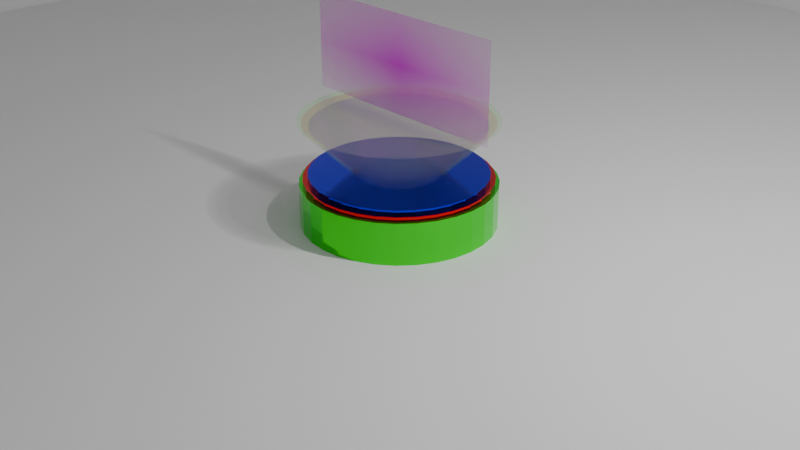 # Source: edct_mind_palace.blend  (saved by Blender 4.5.91; exported with 4.5.12 LTS)
import bpy
from mathutils import Matrix  # noqa: F401  (used for matrix-valued properties, if any)

bpy.ops.wm.read_factory_settings(use_empty=True)
scene = bpy.context.scene
scene.name = 'Scene'

# ---- collections
col_collection = bpy.data.collections.new('Collection'); scene.collection.children.link(col_collection)

# ---- images (referenced by path relative to the original .blend; pixels are not part of the script)
import os
ASSET_DIR = os.environ.get("B2B_ASSET_DIR", "")  # directory of the original .blend (textures are referenced by path, not embedded)
HERE = os.path.dirname(os.path.abspath(__file__))  # packed textures are extracted next to this script under _unpacked/

def load_image(name, relpath, width, height, colorspace="sRGB"):
    """Load a texture the original file referenced (path relative to the .blend, or extracted next to this script)."""
    p = next((c for c in (os.path.join(HERE, relpath), os.path.join(ASSET_DIR, relpath)) if relpath and os.path.exists(c)), "")
    if p:
        img = bpy.data.images.load(p, check_existing=True)
        img.name = name
    else:  # same state as the original file: an image datablock whose file is absent (Cycles renders it pink)
        img = bpy.data.images.new(name, width, height)
        img.source = "FILE"
        img.filepath = "//" + (relpath or name)
    img.colorspace_settings.name = colorspace
    return img
img_chapter_objectives_jpeg = load_image('chapter_objectives.jpeg', 'chapter_objectives.jpeg', 1024, 1024, 'sRGB')

# ---- materials (node trees are filled in below, after node groups)
mat_chapter_objectives = bpy.data.materials.new('chapter_objectives')
mat_green = bpy.data.materials.new('green')
mat_transp = bpy.data.materials.new('transp')
mat_red = bpy.data.materials.new('red')
mat_blue = bpy.data.materials.new('blue')
mat_blue_001 = bpy.data.materials.new('blue.001')
mat_red_002 = bpy.data.materials.new('red.002')

# ---- material node trees
mat_chapter_objectives.use_nodes = True; mat_chapter_objectives.node_tree.nodes.clear()
_N = mat_chapter_objectives.node_tree.nodes; _L = mat_chapter_objectives.node_tree.links
n0 = _N.new('ShaderNodeOutputMaterial'); n0.name = 'Material Output'; n0.location = (200, 100)
n1 = _N.new('ShaderNodeTexImage'); n1.name = 'Image Texture'; n1.location = (-200, 100)
n1.image = img_chapter_objectives_jpeg
n1.extension = 'CLIP'
n2 = _N.new('ShaderNodeBsdfPrincipled'); n2.name = 'Principled BSDF'; n2.location = (0, 100)
_L.new(n1.outputs[0], n2.inputs[0])
_L.new(n1.outputs[1], n2.inputs[4])
_L.new(n2.outputs[0], n0.inputs[0])
n0.is_active_output = True
mat_green.use_nodes = True; mat_green.node_tree.nodes.clear()
_N = mat_green.node_tree.nodes; _L = mat_green.node_tree.links
n0 = _N.new('ShaderNodeBsdfPrincipled'); n0.name = 'Principled BSDF'; n0.location = (-200, 100)
n0.inputs[0].default_value = (0.02472, 0.8, 0.01776, 1.0)
n0.inputs[1].default_value = 0.9048
n0.inputs[2].default_value = 0.0
n1 = _N.new('ShaderNodeOutputMaterial'); n1.name = 'Material Output'; n1.location = (200, 100)
_L.new(n0.outputs[0], n1.inputs[0])
n1.is_active_output = True
mat_transp.use_nodes = True; mat_transp.node_tree.nodes.clear()
_N = mat_transp.node_tree.nodes; _L = mat_transp.node_tree.links
n0 = _N.new('ShaderNodeOutputMaterial'); n0.name = 'Material Output'; n0.location = (200, 100)
n1 = _N.new('ShaderNodeBsdfRayPortal'); n1.name = 'Ray Portal BSDF.001'; n1.location = (0, 80)
n2 = _N.new('ShaderNodeTexCoord'); n2.name = 'Texture Coordinate'; n2.location = (-190, 120)
n3 = _N.new('ShaderNodeTexVoronoi'); n3.name = 'Voronoi Texture'; n3.location = (-190, 80)
n3.voronoi_dimensions = '4D'
n4 = _N.new('ShaderNodeBsdfPrincipled'); n4.name = 'Principled BSDF'; n4.location = (-200, 100)
n4.inputs[0].default_value = (0.1714, 0.8, 0.08864, 1.0)
n4.inputs[2].default_value = 0.0
n4.inputs[3].default_value = 1.33
n4.inputs[4].default_value = 0.15
_L.new(n1.outputs[0], n0.inputs[1])
_L.new(n2.outputs[4], n1.inputs[1])
_L.new(n3.outputs[1], n1.inputs[0])
_L.new(n4.outputs[0], n0.inputs[0])
n0.is_active_output = True
mat_red.use_nodes = True; mat_red.node_tree.nodes.clear()
_N = mat_red.node_tree.nodes; _L = mat_red.node_tree.links
n0 = _N.new('ShaderNodeBsdfPrincipled'); n0.name = 'Principled BSDF'; n0.location = (-200, 100)
n0.inputs[0].default_value = (0.8, 0.00264, 0.0045, 1.0)
n0.inputs[1].default_value = 1.0
n0.inputs[2].default_value = 0.0
n0.inputs[3].default_value = 1.3
n1 = _N.new('ShaderNodeOutputMaterial'); n1.name = 'Material Output'; n1.location = (200, 100)
_L.new(n0.outputs[0], n1.inputs[0])
n1.is_active_output = True
mat_blue.use_nodes = True; mat_blue.node_tree.nodes.clear()
_N = mat_blue.node_tree.nodes; _L = mat_blue.node_tree.links
n0 = _N.new('ShaderNodeBsdfPrincipled'); n0.name = 'Principled BSDF'; n0.location = (-200, 100)
n0.inputs[0].default_value = (0.0, 0.0008403, 0.8, 1.0)
n0.inputs[1].default_value = 1.0
n0.inputs[2].default_value = 0.0
n1 = _N.new('ShaderNodeOutputMaterial'); n1.name = 'Material Output'; n1.location = (200, 100)
_L.new(n0.outputs[0], n1.inputs[0])
n1.is_active_output = True
mat_blue_001.use_nodes = True; mat_blue_001.node_tree.nodes.clear()
_N = mat_blue_001.node_tree.nodes; _L = mat_blue_001.node_tree.links
n0 = _N.new('ShaderNodeOutputMaterial'); n0.name = 'Material Output'; n0.location = (200, 100)
n1 = _N.new('ShaderNodeBsdfRayPortal'); n1.name = 'Ray Portal BSDF.001'; n1.location = (0, 80)
n2 = _N.new('ShaderNodeTexCoord'); n2.name = 'Texture Coordinate'; n2.location = (-190, 120)
n3 = _N.new('ShaderNodeTexVoronoi'); n3.name = 'Voronoi Texture'; n3.location = (-190, 80)
n3.voronoi_dimensions = '4D'
n4 = _N.new('ShaderNodeBsdfPrincipled'); n4.name = 'Principled BSDF'; n4.location = (-200, 100)
n4.inputs[0].default_value = (0.8, 0.004631, 0.004631, 1.0)
n4.inputs[2].default_value = 0.0
n4.inputs[3].default_value = 1.33
n4.inputs[4].default_value = 0.15
_L.new(n1.outputs[0], n0.inputs[1])
_L.new(n2.outputs[4], n1.inputs[1])
_L.new(n3.outputs[1], n1.inputs[0])
_L.new(n4.outputs[0], n0.inputs[0])
n0.is_active_output = True
mat_red_002.use_nodes = True; mat_red_002.node_tree.nodes.clear()
_N = mat_red_002.node_tree.nodes; _L = mat_red_002.node_tree.links
n0 = _N.new('ShaderNodeOutputMaterial'); n0.name = 'Material Output'; n0.location = (200, 100)
n1 = _N.new('ShaderNodeBsdfRayPortal'); n1.name = 'Ray Portal BSDF.001'; n1.location = (0, 80)
n2 = _N.new('ShaderNodeTexCoord'); n2.name = 'Texture Coordinate'; n2.location = (-190, 120)
n3 = _N.new('ShaderNodeTexVoronoi'); n3.name = 'Voronoi Texture'; n3.location = (-190, 80)
n3.voronoi_dimensions = '4D'
n4 = _N.new('ShaderNodeBsdfPrincipled'); n4.name = 'Principled BSDF'; n4.location = (-200, 100)
n4.inputs[0].default_value = (0.005294, 0.003403, 0.8, 1.0)
n4.inputs[2].default_value = 0.0
n4.inputs[3].default_value = 1.33
n4.inputs[4].default_value = 0.15
_L.new(n1.outputs[0], n0.inputs[1])
_L.new(n2.outputs[4], n1.inputs[1])
_L.new(n3.outputs[1], n1.inputs[0])
_L.new(n4.outputs[0], n0.inputs[0])
n0.is_active_output = True

# ---- world
world_world = bpy.data.worlds.new('World'); scene.world = world_world
world_world.use_nodes = True; world_world.node_tree.nodes.clear()
_N = world_world.node_tree.nodes; _L = world_world.node_tree.links
n0 = _N.new('ShaderNodeOutputWorld'); n0.name = 'World Output'; n0.location = (200, 100)
n1 = _N.new('ShaderNodeBackground'); n1.name = 'Background'; n1.location = (-200, 100)
n1.inputs[0].default_value = (0.05088, 0.05088, 0.05088, 1.0)
_L.new(n1.outputs[0], n0.inputs[0])
n0.is_active_output = True
world_world.color = (0.05088, 0.05088, 0.05088)
world_world.sun_shadow_jitter_overblur = 0.0

# ---- cameras
cam_camera = bpy.data.cameras.new('Camera')
cam_camera.clip_end = 100.0
cam_camera.ortho_scale = 7.314

# ---- lights
light_light = bpy.data.lights.new('Light', 'POINT')
light_light.energy = 1000.0
light_light.shadow_soft_size = 0.1

# ---- meshes
me_chapter_objectives = bpy.data.meshes.new('chapter_objectives')
me_chapter_objectives.from_pydata([(-1.16, -0.5, 0.0), (1.16, -0.5, 0.0), (-1.16, 0.5, 0.0), (1.16, 0.5, 0.0)], [], [(0, 1, 3, 2)])
_uv = me_chapter_objectives.uv_layers.new(name='UVMap')
_uv.uv.foreach_set('vector', [0.0, 0.0, 1.0, 0.0, 1.0, 1.0, 0.0, 1.0])
me_chapter_objectives.materials.append(mat_chapter_objectives)
me_chapter_objectives.update()
me_cylinder = bpy.data.meshes.new('Cylinder')
me_cylinder.from_pydata([(0.0, 1.0, -1.0), (0.0, 1.0, 1.0), (0.1951, 0.9808, -1.0), (0.1951, 0.9808, 1.0), (0.3827, 0.9239, -1.0), (0.3827, 0.9239, 1.0), (0.5556, 0.8315, -1.0), (0.5556, 0.8315, 1.0), (0.7071, 0.7071, -1.0), (0.7071, 0.7071, 1.0), (0.8315, 0.5556, -1.0), (0.8315, 0.5556, 1.0), (0.9239, 0.3827, -1.0), (0.9239, 0.3827, 1.0), (0.9808, 0.1951, -1.0), (0.9808, 0.1951, 1.0), (1.0, 0.0, -1.0), (1.0, 0.0, 1.0), (0.9808, -0.1951, -1.0), (0.9808, -0.1951, 1.0), (0.9239, -0.3827, -1.0), (0.9239, -0.3827, 1.0), (0.8315, -0.5556, -1.0), (0.8315, -0.5556, 1.0), (0.7071, -0.7071, -1.0), (0.7071, -0.7071, 1.0), (0.5556, -0.8315, -1.0), (0.5556, -0.8315, 1.0), (0.3827, -0.9239, -1.0), (0.3827, -0.9239, 1.0), (0.1951, -0.9808, -1.0), (0.1951, -0.9808, 1.0), (0.0, -1.0, -1.0), (0.0, -1.0, 1.0), (-0.1951, -0.9808, -1.0), (-0.1951, -0.9808, 1.0), (-0.3827, -0.9239, -1.0), (-0.3827, -0.9239, 1.0), (-0.5556, -0.8315, -1.0), (-0.5556, -0.8315, 1.0), (-0.7071, -0.7071, -1.0), (-0.7071, -0.7071, 1.0), (-0.8315, -0.5556, -1.0), (-0.8315, -0.5556, 1.0), (-0.9239, -0.3827, -1.0), (-0.9239, -0.3827, 1.0), (-0.9808, -0.1951, -1.0), (-0.9808, -0.1951, 1.0), (-1.0, 0.0, -1.0), (-1.0, 0.0, 1.0), (-0.9808, 0.1951, -1.0), (-0.9808, 0.1951, 1.0), (-0.9239, 0.3827, -1.0), (-0.9239, 0.3827, 1.0), (-0.8315, 0.5556, -1.0), (-0.8315, 0.5556, 1.0), (-0.7071, 0.7071, -1.0), (-0.7071, 0.7071, 1.0), (-0.5556, 0.8315, -1.0), (-0.5556, 0.8315, 1.0), (-0.3827, 0.9239, -1.0), (-0.3827, 0.9239, 1.0), (-0.1951, 0.9808, -1.0), (-0.1951, 0.9808, 1.0)], [], [(0, 1, 3, 2), (2, 3, 5, 4), (4, 5, 7, 6), (6, 7, 9, 8), (8, 9, 11, 10), (10, 11, 13, 12), (12, 13, 15, 14), (14, 15, 17, 16), (16, 17, 19, 18), (18, 19, 21, 20), (20, 21, 23, 22), (22, 23, 25, 24), (24, 25, 27, 26), (26, 27, 29, 28), (28, 29, 31, 30), (30, 31, 33, 32), (32, 33, 35, 34), (34, 35, 37, 36), (36, 37, 39, 38), (38, 39, 41, 40), (40, 41, 43, 42), (42, 43, 45, 44), (44, 45, 47, 46), (46, 47, 49, 48), (48, 49, 51, 50), (50, 51, 53, 52), (52, 53, 55, 54), (54, 55, 57, 56), (56, 57, 59, 58), (58, 59, 61, 60), (3, 1, 63, 61, 59, 57, 55, 53, 51, 49, 47, 45, 43, 41, 39, 37, 35, 33, 31, 29, 27, 25, 23, 21, 19, 17, 15, 13, 11, 9, 7, 5), (60, 61, 63, 62), (62, 63, 1, 0), (0, 2, 4, 6, 8, 10, 12, 14, 16, 18, 20, 22, 24, 26, 28, 30, 32, 34, 36, 38, 40, 42, 44, 46, 48, 50, 52, 54, 56, 58, 60, 62)])
_uv = me_cylinder.uv_layers.new(name='UVMap')
_uv.uv.foreach_set('vector', [1.0, 0.5, 1.0, 1.0, 0.9688, 1.0, 0.9688, 0.5, 0.9688, 0.5, 0.9688, 1.0, 0.9375, 1.0, 0.9375, 0.5, 0.9375, 0.5, 0.9375, 1.0, 0.9062, 1.0, 0.9062, 0.5, 0.9062, 0.5, 0.9062, 1.0, 0.875, 1.0, 0.875, 0.5, 0.875, 0.5, 0.875, 1.0, 0.8438, 1.0, 0.8438, 0.5, 0.8438, 0.5, 0.8438, 1.0, 0.8125, 1.0, 0.8125, 0.5, 0.8125, 0.5, 0.8125, 1.0, 0.7812, 1.0, 0.7812, 0.5, 0.7812, 0.5, 0.7812, 1.0, 0.75, 1.0, 0.75, 0.5, 0.75, 0.5, 0.75, 1.0, 0.7188, 1.0, 0.7188, 0.5, 0.7188, 0.5, 0.7188, 1.0, 0.6875, 1.0, 0.6875, 0.5, 0.6875, 0.5, 0.6875, 1.0, 0.6562, 1.0, 0.6562, 0.5, 0.6562, 0.5, 0.6562, 1.0, 0.625, 1.0, 0.625, 0.5, 0.625, 0.5, 0.625, 1.0, 0.5938, 1.0, 0.5938, 0.5, 0.5938, 0.5, 0.5938, 1.0, 0.5625, 1.0, 0.5625, 0.5, 0.5625, 0.5, 0.5625, 1.0, 0.5312, 1.0, 0.5312, 0.5, 0.5312, 0.5, 0.5312, 1.0, 0.5, 1.0, 0.5, 0.5, 0.5, 0.5, 0.5, 1.0, 0.4688, 1.0, 0.4688, 0.5, 0.4688, 0.5, 0.4688, 1.0, 0.4375, 1.0, 0.4375, 0.5, 0.4375, 0.5, 0.4375, 1.0, 0.4062, 1.0, 0.4062, 0.5, 0.4062, 0.5, 0.4062, 1.0, 0.375, 1.0, 0.375, 0.5, 0.375, 0.5, 0.375, 1.0, 0.3438, 1.0, 0.3438, 0.5, 0.3438, 0.5, 0.3438, 1.0, 0.3125, 1.0, 0.3125, 0.5, 0.3125, 0.5, 0.3125, 1.0, 0.2812, 1.0, 0.2812, 0.5, 0.2812, 0.5, 0.2812, 1.0, 0.25, 1.0, 0.25, 0.5, 0.25, 0.5, 0.25, 1.0, 0.2188, 1.0, 0.2188, 0.5, 0.2188, 0.5, 0.2188, 1.0, 0.1875, 1.0, 0.1875, 0.5, 0.1875, 0.5, 0.1875, 1.0, 0.1562, 1.0, 0.1562, 0.5, 0.1562, 0.5, 0.1562, 1.0, 0.125, 1.0, 0.125, 0.5, 0.125, 0.5, 0.125, 1.0, 0.09375, 1.0, 0.09375, 0.5, 0.09375, 0.5, 0.09375, 1.0, 0.0625, 1.0, 0.0625, 0.5, 0.2968, 0.4854, 0.25, 0.49, 0.2032, 0.4854, 0.1582, 0.4717, 0.1167, 0.4496, 0.08029, 0.4197, 0.05045, 0.3833, 0.02827, 0.3418, 0.01461, 0.2968, 0.01, 0.25, 0.01461, 0.2032, 0.02827, 0.1582, 0.05045, 0.1167, 0.08029, 0.08029, 0.1167, 0.05045, 0.1582, 0.02827, 0.2032, 0.01461, 0.25, 0.01, 0.2968, 0.01461, 0.3418, 0.02827, 0.3833, 0.05045, 0.4197, 0.08029, 0.4496, 0.1167, 0.4717, 0.1582, 0.4854, 0.2032, 0.49, 0.25, 0.4854, 0.2968, 0.4717, 0.3418, 0.4496, 0.3833, 0.4197, 0.4197, 0.3833, 0.4496, 0.3418, 0.4717, 0.0625, 0.5, 0.0625, 1.0, 0.03125, 1.0, 0.03125, 0.5, 0.03125, 0.5, 0.03125, 1.0, 0.0, 1.0, 0.0, 0.5, 0.75, 0.49, 0.7968, 0.4854, 0.8418, 0.4717, 0.8833, 0.4496, 0.9197, 0.4197, 0.9496, 0.3833, 0.9717, 0.3418, 0.9854, 0.2968, 0.99, 0.25, 0.9854, 0.2032, 0.9717, 0.1582, 0.9496, 0.1167, 0.9197, 0.08029, 0.8833, 0.05045, 0.8418, 0.02827, 0.7968, 0.01461, 0.75, 0.01, 0.7032, 0.01461, 0.6582, 0.02827, 0.6167, 0.05045, 0.5803, 0.08029, 0.5504, 0.1167, 0.5283, 0.1582, 0.5146, 0.2032, 0.51, 0.25, 0.5146, 0.2968, 0.5283, 0.3418, 0.5504, 0.3833, 0.5803, 0.4197, 0.6167, 0.4496, 0.6582, 0.4717, 0.7032, 0.4854])
me_cylinder.materials.append(mat_green)
me_cylinder.update()
me_cone = bpy.data.meshes.new('Cone')
me_cone.from_pydata([(0.0, 1.0, -1.0), (0.1951, 0.9808, -1.0), (0.3827, 0.9239, -1.0), (0.5556, 0.8315, -1.0), (0.7071, 0.7071, -1.0), (0.8315, 0.5556, -1.0), (0.9239, 0.3827, -1.0), (0.9808, 0.1951, -1.0), (1.0, 0.0, -1.0), (0.9808, -0.1951, -1.0), (0.9239, -0.3827, -1.0), (0.8315, -0.5556, -1.0), (0.7071, -0.7071, -1.0), (0.5556, -0.8315, -1.0), (0.3827, -0.9239, -1.0), (0.1951, -0.9808, -1.0), (0.0, -1.0, -1.0), (-0.1951, -0.9808, -1.0), (-0.3827, -0.9239, -1.0), (-0.5556, -0.8315, -1.0), (-0.7071, -0.7071, -1.0), (-0.8315, -0.5556, -1.0), (-0.9239, -0.3827, -1.0), (-0.9808, -0.1951, -1.0), (-1.0, 0.0, -1.0), (-0.9808, 0.1951, -1.0), (-0.9239, 0.3827, -1.0), (-0.8315, 0.5556, -1.0), (-0.7071, 0.7071, -1.0), (-0.5556, 0.8315, -1.0), (-0.3827, 0.9239, -1.0), (-0.1951, 0.9808, -1.0), (0.0, 0.0, 1.0)], [], [(0, 32, 1), (1, 32, 2), (2, 32, 3), (3, 32, 4), (4, 32, 5), (5, 32, 6), (6, 32, 7), (7, 32, 8), (8, 32, 9), (9, 32, 10), (10, 32, 11), (11, 32, 12), (12, 32, 13), (13, 32, 14), (14, 32, 15), (15, 32, 16), (16, 32, 17), (17, 32, 18), (18, 32, 19), (19, 32, 20), (20, 32, 21), (21, 32, 22), (22, 32, 23), (23, 32, 24), (24, 32, 25), (25, 32, 26), (26, 32, 27), (27, 32, 28), (28, 32, 29), (29, 32, 30), (0, 1, 2, 3, 4, 5, 6, 7, 8, 9, 10, 11, 12, 13, 14, 15, 16, 17, 18, 19, 20, 21, 22, 23, 24, 25, 26, 27, 28, 29, 30, 31), (30, 32, 31), (31, 32, 0)])
_uv = me_cone.uv_layers.new(name='UVMap')
_uv.uv.foreach_set('vector', [0.25, 0.49, 0.25, 0.25, 0.2968, 0.4854, 0.2968, 0.4854, 0.25, 0.25, 0.3418, 0.4717, 0.3418, 0.4717, 0.25, 0.25, 0.3833, 0.4496, 0.3833, 0.4496, 0.25, 0.25, 0.4197, 0.4197, 0.4197, 0.4197, 0.25, 0.25, 0.4496, 0.3833, 0.4496, 0.3833, 0.25, 0.25, 0.4717, 0.3418, 0.4717, 0.3418, 0.25, 0.25, 0.4854, 0.2968, 0.4854, 0.2968, 0.25, 0.25, 0.49, 0.25, 0.49, 0.25, 0.25, 0.25, 0.4854, 0.2032, 0.4854, 0.2032, 0.25, 0.25, 0.4717, 0.1582, 0.4717, 0.1582, 0.25, 0.25, 0.4496, 0.1167, 0.4496, 0.1167, 0.25, 0.25, 0.4197, 0.08029, 0.4197, 0.08029, 0.25, 0.25, 0.3833, 0.05045, 0.3833, 0.05045, 0.25, 0.25, 0.3418, 0.02827, 0.3418, 0.02827, 0.25, 0.25, 0.2968, 0.01461, 0.2968, 0.01461, 0.25, 0.25, 0.25, 0.01, 0.25, 0.01, 0.25, 0.25, 0.2032, 0.01461, 0.2032, 0.01461, 0.25, 0.25, 0.1582, 0.02827, 0.1582, 0.02827, 0.25, 0.25, 0.1167, 0.05045, 0.1167, 0.05045, 0.25, 0.25, 0.08029, 0.08029, 0.08029, 0.08029, 0.25, 0.25, 0.05045, 0.1167, 0.05045, 0.1167, 0.25, 0.25, 0.02827, 0.1582, 0.02827, 0.1582, 0.25, 0.25, 0.01461, 0.2032, 0.01461, 0.2032, 0.25, 0.25, 0.01, 0.25, 0.01, 0.25, 0.25, 0.25, 0.01461, 0.2968, 0.01461, 0.2968, 0.25, 0.25, 0.02827, 0.3418, 0.02827, 0.3418, 0.25, 0.25, 0.05045, 0.3833, 0.05045, 0.3833, 0.25, 0.25, 0.08029, 0.4197, 0.08029, 0.4197, 0.25, 0.25, 0.1167, 0.4496, 0.1167, 0.4496, 0.25, 0.25, 0.1582, 0.4717, 0.75, 0.49, 0.7968, 0.4854, 0.8418, 0.4717, 0.8833, 0.4496, 0.9197, 0.4197, 0.9496, 0.3833, 0.9717, 0.3418, 0.9854, 0.2968, 0.99, 0.25, 0.9854, 0.2032, 0.9717, 0.1582, 0.9496, 0.1167, 0.9197, 0.08029, 0.8833, 0.05045, 0.8418, 0.02827, 0.7968, 0.01461, 0.75, 0.01, 0.7032, 0.01461, 0.6582, 0.02827, 0.6167, 0.05045, 0.5803, 0.08029, 0.5504, 0.1167, 0.5283, 0.1582, 0.5146, 0.2032, 0.51, 0.25, 0.5146, 0.2968, 0.5283, 0.3418, 0.5504, 0.3833, 0.5803, 0.4197, 0.6167, 0.4496, 0.6582, 0.4717, 0.7032, 0.4854, 0.1582, 0.4717, 0.25, 0.25, 0.2032, 0.4854, 0.2032, 0.4854, 0.25, 0.25, 0.25, 0.49])
me_cone.materials.append(mat_transp)
me_cone.update()
me_cylinder_001 = bpy.data.meshes.new('Cylinder.001')
me_cylinder_001.from_pydata([(0.0, 1.0, -1.0), (0.0, 1.0, 1.0), (0.1951, 0.9808, -1.0), (0.1951, 0.9808, 1.0), (0.3827, 0.9239, -1.0), (0.3827, 0.9239, 1.0), (0.5556, 0.8315, -1.0), (0.5556, 0.8315, 1.0), (0.7071, 0.7071, -1.0), (0.7071, 0.7071, 1.0), (0.8315, 0.5556, -1.0), (0.8315, 0.5556, 1.0), (0.9239, 0.3827, -1.0), (0.9239, 0.3827, 1.0), (0.9808, 0.1951, -1.0), (0.9808, 0.1951, 1.0), (1.0, 0.0, -1.0), (1.0, 0.0, 1.0), (0.9808, -0.1951, -1.0), (0.9808, -0.1951, 1.0), (0.9239, -0.3827, -1.0), (0.9239, -0.3827, 1.0), (0.8315, -0.5556, -1.0), (0.8315, -0.5556, 1.0), (0.7071, -0.7071, -1.0), (0.7071, -0.7071, 1.0), (0.5556, -0.8315, -1.0), (0.5556, -0.8315, 1.0), (0.3827, -0.9239, -1.0), (0.3827, -0.9239, 1.0), (0.1951, -0.9808, -1.0), (0.1951, -0.9808, 1.0), (0.0, -1.0, -1.0), (0.0, -1.0, 1.0), (-0.1951, -0.9808, -1.0), (-0.1951, -0.9808, 1.0), (-0.3827, -0.9239, -1.0), (-0.3827, -0.9239, 1.0), (-0.5556, -0.8315, -1.0), (-0.5556, -0.8315, 1.0), (-0.7071, -0.7071, -1.0), (-0.7071, -0.7071, 1.0), (-0.8315, -0.5556, -1.0), (-0.8315, -0.5556, 1.0), (-0.9239, -0.3827, -1.0), (-0.9239, -0.3827, 1.0), (-0.9808, -0.1951, -1.0), (-0.9808, -0.1951, 1.0), (-1.0, 0.0, -1.0), (-1.0, 0.0, 1.0), (-0.9808, 0.1951, -1.0), (-0.9808, 0.1951, 1.0), (-0.9239, 0.3827, -1.0), (-0.9239, 0.3827, 1.0), (-0.8315, 0.5556, -1.0), (-0.8315, 0.5556, 1.0), (-0.7071, 0.7071, -1.0), (-0.7071, 0.7071, 1.0), (-0.5556, 0.8315, -1.0), (-0.5556, 0.8315, 1.0), (-0.3827, 0.9239, -1.0), (-0.3827, 0.9239, 1.0), (-0.1951, 0.9808, -1.0), (-0.1951, 0.9808, 1.0)], [], [(0, 1, 3, 2), (2, 3, 5, 4), (4, 5, 7, 6), (6, 7, 9, 8), (8, 9, 11, 10), (10, 11, 13, 12), (12, 13, 15, 14), (14, 15, 17, 16), (16, 17, 19, 18), (18, 19, 21, 20), (20, 21, 23, 22), (22, 23, 25, 24), (24, 25, 27, 26), (26, 27, 29, 28), (28, 29, 31, 30), (30, 31, 33, 32), (32, 33, 35, 34), (34, 35, 37, 36), (36, 37, 39, 38), (38, 39, 41, 40), (40, 41, 43, 42), (42, 43, 45, 44), (44, 45, 47, 46), (46, 47, 49, 48), (48, 49, 51, 50), (50, 51, 53, 52), (52, 53, 55, 54), (54, 55, 57, 56), (56, 57, 59, 58), (58, 59, 61, 60), (3, 1, 63, 61, 59, 57, 55, 53, 51, 49, 47, 45, 43, 41, 39, 37, 35, 33, 31, 29, 27, 25, 23, 21, 19, 17, 15, 13, 11, 9, 7, 5), (60, 61, 63, 62), (62, 63, 1, 0), (0, 2, 4, 6, 8, 10, 12, 14, 16, 18, 20, 22, 24, 26, 28, 30, 32, 34, 36, 38, 40, 42, 44, 46, 48, 50, 52, 54, 56, 58, 60, 62)])
_uv = me_cylinder_001.uv_layers.new(name='UVMap')
_uv.uv.foreach_set('vector', [1.0, 0.5, 1.0, 1.0, 0.9688, 1.0, 0.9688, 0.5, 0.9688, 0.5, 0.9688, 1.0, 0.9375, 1.0, 0.9375, 0.5, 0.9375, 0.5, 0.9375, 1.0, 0.9062, 1.0, 0.9062, 0.5, 0.9062, 0.5, 0.9062, 1.0, 0.875, 1.0, 0.875, 0.5, 0.875, 0.5, 0.875, 1.0, 0.8438, 1.0, 0.8438, 0.5, 0.8438, 0.5, 0.8438, 1.0, 0.8125, 1.0, 0.8125, 0.5, 0.8125, 0.5, 0.8125, 1.0, 0.7812, 1.0, 0.7812, 0.5, 0.7812, 0.5, 0.7812, 1.0, 0.75, 1.0, 0.75, 0.5, 0.75, 0.5, 0.75, 1.0, 0.7188, 1.0, 0.7188, 0.5, 0.7188, 0.5, 0.7188, 1.0, 0.6875, 1.0, 0.6875, 0.5, 0.6875, 0.5, 0.6875, 1.0, 0.6562, 1.0, 0.6562, 0.5, 0.6562, 0.5, 0.6562, 1.0, 0.625, 1.0, 0.625, 0.5, 0.625, 0.5, 0.625, 1.0, 0.5938, 1.0, 0.5938, 0.5, 0.5938, 0.5, 0.5938, 1.0, 0.5625, 1.0, 0.5625, 0.5, 0.5625, 0.5, 0.5625, 1.0, 0.5312, 1.0, 0.5312, 0.5, 0.5312, 0.5, 0.5312, 1.0, 0.5, 1.0, 0.5, 0.5, 0.5, 0.5, 0.5, 1.0, 0.4688, 1.0, 0.4688, 0.5, 0.4688, 0.5, 0.4688, 1.0, 0.4375, 1.0, 0.4375, 0.5, 0.4375, 0.5, 0.4375, 1.0, 0.4062, 1.0, 0.4062, 0.5, 0.4062, 0.5, 0.4062, 1.0, 0.375, 1.0, 0.375, 0.5, 0.375, 0.5, 0.375, 1.0, 0.3438, 1.0, 0.3438, 0.5, 0.3438, 0.5, 0.3438, 1.0, 0.3125, 1.0, 0.3125, 0.5, 0.3125, 0.5, 0.3125, 1.0, 0.2812, 1.0, 0.2812, 0.5, 0.2812, 0.5, 0.2812, 1.0, 0.25, 1.0, 0.25, 0.5, 0.25, 0.5, 0.25, 1.0, 0.2188, 1.0, 0.2188, 0.5, 0.2188, 0.5, 0.2188, 1.0, 0.1875, 1.0, 0.1875, 0.5, 0.1875, 0.5, 0.1875, 1.0, 0.1562, 1.0, 0.1562, 0.5, 0.1562, 0.5, 0.1562, 1.0, 0.125, 1.0, 0.125, 0.5, 0.125, 0.5, 0.125, 1.0, 0.09375, 1.0, 0.09375, 0.5, 0.09375, 0.5, 0.09375, 1.0, 0.0625, 1.0, 0.0625, 0.5, 0.2968, 0.4854, 0.25, 0.49, 0.2032, 0.4854, 0.1582, 0.4717, 0.1167, 0.4496, 0.08029, 0.4197, 0.05045, 0.3833, 0.02827, 0.3418, 0.01461, 0.2968, 0.01, 0.25, 0.01461, 0.2032, 0.02827, 0.1582, 0.05045, 0.1167, 0.08029, 0.08029, 0.1167, 0.05045, 0.1582, 0.02827, 0.2032, 0.01461, 0.25, 0.01, 0.2968, 0.01461, 0.3418, 0.02827, 0.3833, 0.05045, 0.4197, 0.08029, 0.4496, 0.1167, 0.4717, 0.1582, 0.4854, 0.2032, 0.49, 0.25, 0.4854, 0.2968, 0.4717, 0.3418, 0.4496, 0.3833, 0.4197, 0.4197, 0.3833, 0.4496, 0.3418, 0.4717, 0.0625, 0.5, 0.0625, 1.0, 0.03125, 1.0, 0.03125, 0.5, 0.03125, 0.5, 0.03125, 1.0, 0.0, 1.0, 0.0, 0.5, 0.75, 0.49, 0.7968, 0.4854, 0.8418, 0.4717, 0.8833, 0.4496, 0.9197, 0.4197, 0.9496, 0.3833, 0.9717, 0.3418, 0.9854, 0.2968, 0.99, 0.25, 0.9854, 0.2032, 0.9717, 0.1582, 0.9496, 0.1167, 0.9197, 0.08029, 0.8833, 0.05045, 0.8418, 0.02827, 0.7968, 0.01461, 0.75, 0.01, 0.7032, 0.01461, 0.6582, 0.02827, 0.6167, 0.05045, 0.5803, 0.08029, 0.5504, 0.1167, 0.5283, 0.1582, 0.5146, 0.2032, 0.51, 0.25, 0.5146, 0.2968, 0.5283, 0.3418, 0.5504, 0.3833, 0.5803, 0.4197, 0.6167, 0.4496, 0.6582, 0.4717, 0.7032, 0.4854])
me_cylinder_001.materials.append(mat_red)
me_cylinder_001.update()
me_cylinder_002 = bpy.data.meshes.new('Cylinder.002')
me_cylinder_002.from_pydata([(0.0, 1.0, -1.0), (0.0, 1.0, 1.0), (0.1951, 0.9808, -1.0), (0.1951, 0.9808, 1.0), (0.3827, 0.9239, -1.0), (0.3827, 0.9239, 1.0), (0.5556, 0.8315, -1.0), (0.5556, 0.8315, 1.0), (0.7071, 0.7071, -1.0), (0.7071, 0.7071, 1.0), (0.8315, 0.5556, -1.0), (0.8315, 0.5556, 1.0), (0.9239, 0.3827, -1.0), (0.9239, 0.3827, 1.0), (0.9808, 0.1951, -1.0), (0.9808, 0.1951, 1.0), (1.0, 0.0, -1.0), (1.0, 0.0, 1.0), (0.9808, -0.1951, -1.0), (0.9808, -0.1951, 1.0), (0.9239, -0.3827, -1.0), (0.9239, -0.3827, 1.0), (0.8315, -0.5556, -1.0), (0.8315, -0.5556, 1.0), (0.7071, -0.7071, -1.0), (0.7071, -0.7071, 1.0), (0.5556, -0.8315, -1.0), (0.5556, -0.8315, 1.0), (0.3827, -0.9239, -1.0), (0.3827, -0.9239, 1.0), (0.1951, -0.9808, -1.0), (0.1951, -0.9808, 1.0), (0.0, -1.0, -1.0), (0.0, -1.0, 1.0), (-0.1951, -0.9808, -1.0), (-0.1951, -0.9808, 1.0), (-0.3827, -0.9239, -1.0), (-0.3827, -0.9239, 1.0), (-0.5556, -0.8315, -1.0), (-0.5556, -0.8315, 1.0), (-0.7071, -0.7071, -1.0), (-0.7071, -0.7071, 1.0), (-0.8315, -0.5556, -1.0), (-0.8315, -0.5556, 1.0), (-0.9239, -0.3827, -1.0), (-0.9239, -0.3827, 1.0), (-0.9808, -0.1951, -1.0), (-0.9808, -0.1951, 1.0), (-1.0, 0.0, -1.0), (-1.0, 0.0, 1.0), (-0.9808, 0.1951, -1.0), (-0.9808, 0.1951, 1.0), (-0.9239, 0.3827, -1.0), (-0.9239, 0.3827, 1.0), (-0.8315, 0.5556, -1.0), (-0.8315, 0.5556, 1.0), (-0.7071, 0.7071, -1.0), (-0.7071, 0.7071, 1.0), (-0.5556, 0.8315, -1.0), (-0.5556, 0.8315, 1.0), (-0.3827, 0.9239, -1.0), (-0.3827, 0.9239, 1.0), (-0.1951, 0.9808, -1.0), (-0.1951, 0.9808, 1.0)], [], [(0, 1, 3, 2), (2, 3, 5, 4), (4, 5, 7, 6), (6, 7, 9, 8), (8, 9, 11, 10), (10, 11, 13, 12), (12, 13, 15, 14), (14, 15, 17, 16), (16, 17, 19, 18), (18, 19, 21, 20), (20, 21, 23, 22), (22, 23, 25, 24), (24, 25, 27, 26), (26, 27, 29, 28), (28, 29, 31, 30), (30, 31, 33, 32), (32, 33, 35, 34), (34, 35, 37, 36), (36, 37, 39, 38), (38, 39, 41, 40), (40, 41, 43, 42), (42, 43, 45, 44), (44, 45, 47, 46), (46, 47, 49, 48), (48, 49, 51, 50), (50, 51, 53, 52), (52, 53, 55, 54), (54, 55, 57, 56), (56, 57, 59, 58), (58, 59, 61, 60), (3, 1, 63, 61, 59, 57, 55, 53, 51, 49, 47, 45, 43, 41, 39, 37, 35, 33, 31, 29, 27, 25, 23, 21, 19, 17, 15, 13, 11, 9, 7, 5), (60, 61, 63, 62), (62, 63, 1, 0), (0, 2, 4, 6, 8, 10, 12, 14, 16, 18, 20, 22, 24, 26, 28, 30, 32, 34, 36, 38, 40, 42, 44, 46, 48, 50, 52, 54, 56, 58, 60, 62)])
_uv = me_cylinder_002.uv_layers.new(name='UVMap')
_uv.uv.foreach_set('vector', [1.0, 0.5, 1.0, 1.0, 0.9688, 1.0, 0.9688, 0.5, 0.9688, 0.5, 0.9688, 1.0, 0.9375, 1.0, 0.9375, 0.5, 0.9375, 0.5, 0.9375, 1.0, 0.9062, 1.0, 0.9062, 0.5, 0.9062, 0.5, 0.9062, 1.0, 0.875, 1.0, 0.875, 0.5, 0.875, 0.5, 0.875, 1.0, 0.8438, 1.0, 0.8438, 0.5, 0.8438, 0.5, 0.8438, 1.0, 0.8125, 1.0, 0.8125, 0.5, 0.8125, 0.5, 0.8125, 1.0, 0.7812, 1.0, 0.7812, 0.5, 0.7812, 0.5, 0.7812, 1.0, 0.75, 1.0, 0.75, 0.5, 0.75, 0.5, 0.75, 1.0, 0.7188, 1.0, 0.7188, 0.5, 0.7188, 0.5, 0.7188, 1.0, 0.6875, 1.0, 0.6875, 0.5, 0.6875, 0.5, 0.6875, 1.0, 0.6562, 1.0, 0.6562, 0.5, 0.6562, 0.5, 0.6562, 1.0, 0.625, 1.0, 0.625, 0.5, 0.625, 0.5, 0.625, 1.0, 0.5938, 1.0, 0.5938, 0.5, 0.5938, 0.5, 0.5938, 1.0, 0.5625, 1.0, 0.5625, 0.5, 0.5625, 0.5, 0.5625, 1.0, 0.5312, 1.0, 0.5312, 0.5, 0.5312, 0.5, 0.5312, 1.0, 0.5, 1.0, 0.5, 0.5, 0.5, 0.5, 0.5, 1.0, 0.4688, 1.0, 0.4688, 0.5, 0.4688, 0.5, 0.4688, 1.0, 0.4375, 1.0, 0.4375, 0.5, 0.4375, 0.5, 0.4375, 1.0, 0.4062, 1.0, 0.4062, 0.5, 0.4062, 0.5, 0.4062, 1.0, 0.375, 1.0, 0.375, 0.5, 0.375, 0.5, 0.375, 1.0, 0.3438, 1.0, 0.3438, 0.5, 0.3438, 0.5, 0.3438, 1.0, 0.3125, 1.0, 0.3125, 0.5, 0.3125, 0.5, 0.3125, 1.0, 0.2812, 1.0, 0.2812, 0.5, 0.2812, 0.5, 0.2812, 1.0, 0.25, 1.0, 0.25, 0.5, 0.25, 0.5, 0.25, 1.0, 0.2188, 1.0, 0.2188, 0.5, 0.2188, 0.5, 0.2188, 1.0, 0.1875, 1.0, 0.1875, 0.5, 0.1875, 0.5, 0.1875, 1.0, 0.1562, 1.0, 0.1562, 0.5, 0.1562, 0.5, 0.1562, 1.0, 0.125, 1.0, 0.125, 0.5, 0.125, 0.5, 0.125, 1.0, 0.09375, 1.0, 0.09375, 0.5, 0.09375, 0.5, 0.09375, 1.0, 0.0625, 1.0, 0.0625, 0.5, 0.2968, 0.4854, 0.25, 0.49, 0.2032, 0.4854, 0.1582, 0.4717, 0.1167, 0.4496, 0.08029, 0.4197, 0.05045, 0.3833, 0.02827, 0.3418, 0.01461, 0.2968, 0.01, 0.25, 0.01461, 0.2032, 0.02827, 0.1582, 0.05045, 0.1167, 0.08029, 0.08029, 0.1167, 0.05045, 0.1582, 0.02827, 0.2032, 0.01461, 0.25, 0.01, 0.2968, 0.01461, 0.3418, 0.02827, 0.3833, 0.05045, 0.4197, 0.08029, 0.4496, 0.1167, 0.4717, 0.1582, 0.4854, 0.2032, 0.49, 0.25, 0.4854, 0.2968, 0.4717, 0.3418, 0.4496, 0.3833, 0.4197, 0.4197, 0.3833, 0.4496, 0.3418, 0.4717, 0.0625, 0.5, 0.0625, 1.0, 0.03125, 1.0, 0.03125, 0.5, 0.03125, 0.5, 0.03125, 1.0, 0.0, 1.0, 0.0, 0.5, 0.75, 0.49, 0.7968, 0.4854, 0.8418, 0.4717, 0.8833, 0.4496, 0.9197, 0.4197, 0.9496, 0.3833, 0.9717, 0.3418, 0.9854, 0.2968, 0.99, 0.25, 0.9854, 0.2032, 0.9717, 0.1582, 0.9496, 0.1167, 0.9197, 0.08029, 0.8833, 0.05045, 0.8418, 0.02827, 0.7968, 0.01461, 0.75, 0.01, 0.7032, 0.01461, 0.6582, 0.02827, 0.6167, 0.05045, 0.5803, 0.08029, 0.5504, 0.1167, 0.5283, 0.1582, 0.5146, 0.2032, 0.51, 0.25, 0.5146, 0.2968, 0.5283, 0.3418, 0.5504, 0.3833, 0.5803, 0.4197, 0.6167, 0.4496, 0.6582, 0.4717, 0.7032, 0.4854])
me_cylinder_002.materials.append(mat_blue)
me_cylinder_002.update()
me_cone_001 = bpy.data.meshes.new('Cone.001')
me_cone_001.from_pydata([(0.0, 1.0, -1.0), (0.1951, 0.9808, -1.0), (0.3827, 0.9239, -1.0), (0.5556, 0.8315, -1.0), (0.7071, 0.7071, -1.0), (0.8315, 0.5556, -1.0), (0.9239, 0.3827, -1.0), (0.9808, 0.1951, -1.0), (1.0, 0.0, -1.0), (0.9808, -0.1951, -1.0), (0.9239, -0.3827, -1.0), (0.8315, -0.5556, -1.0), (0.7071, -0.7071, -1.0), (0.5556, -0.8315, -1.0), (0.3827, -0.9239, -1.0), (0.1951, -0.9808, -1.0), (0.0, -1.0, -1.0), (-0.1951, -0.9808, -1.0), (-0.3827, -0.9239, -1.0), (-0.5556, -0.8315, -1.0), (-0.7071, -0.7071, -1.0), (-0.8315, -0.5556, -1.0), (-0.9239, -0.3827, -1.0), (-0.9808, -0.1951, -1.0), (-1.0, 0.0, -1.0), (-0.9808, 0.1951, -1.0), (-0.9239, 0.3827, -1.0), (-0.8315, 0.5556, -1.0), (-0.7071, 0.7071, -1.0), (-0.5556, 0.8315, -1.0), (-0.3827, 0.9239, -1.0), (-0.1951, 0.9808, -1.0), (0.0, 0.0, 1.0)], [], [(0, 32, 1), (1, 32, 2), (2, 32, 3), (3, 32, 4), (4, 32, 5), (5, 32, 6), (6, 32, 7), (7, 32, 8), (8, 32, 9), (9, 32, 10), (10, 32, 11), (11, 32, 12), (12, 32, 13), (13, 32, 14), (14, 32, 15), (15, 32, 16), (16, 32, 17), (17, 32, 18), (18, 32, 19), (19, 32, 20), (20, 32, 21), (21, 32, 22), (22, 32, 23), (23, 32, 24), (24, 32, 25), (25, 32, 26), (26, 32, 27), (27, 32, 28), (28, 32, 29), (29, 32, 30), (0, 1, 2, 3, 4, 5, 6, 7, 8, 9, 10, 11, 12, 13, 14, 15, 16, 17, 18, 19, 20, 21, 22, 23, 24, 25, 26, 27, 28, 29, 30, 31), (30, 32, 31), (31, 32, 0)])
_uv = me_cone_001.uv_layers.new(name='UVMap')
_uv.uv.foreach_set('vector', [0.25, 0.49, 0.25, 0.25, 0.2968, 0.4854, 0.2968, 0.4854, 0.25, 0.25, 0.3418, 0.4717, 0.3418, 0.4717, 0.25, 0.25, 0.3833, 0.4496, 0.3833, 0.4496, 0.25, 0.25, 0.4197, 0.4197, 0.4197, 0.4197, 0.25, 0.25, 0.4496, 0.3833, 0.4496, 0.3833, 0.25, 0.25, 0.4717, 0.3418, 0.4717, 0.3418, 0.25, 0.25, 0.4854, 0.2968, 0.4854, 0.2968, 0.25, 0.25, 0.49, 0.25, 0.49, 0.25, 0.25, 0.25, 0.4854, 0.2032, 0.4854, 0.2032, 0.25, 0.25, 0.4717, 0.1582, 0.4717, 0.1582, 0.25, 0.25, 0.4496, 0.1167, 0.4496, 0.1167, 0.25, 0.25, 0.4197, 0.08029, 0.4197, 0.08029, 0.25, 0.25, 0.3833, 0.05045, 0.3833, 0.05045, 0.25, 0.25, 0.3418, 0.02827, 0.3418, 0.02827, 0.25, 0.25, 0.2968, 0.01461, 0.2968, 0.01461, 0.25, 0.25, 0.25, 0.01, 0.25, 0.01, 0.25, 0.25, 0.2032, 0.01461, 0.2032, 0.01461, 0.25, 0.25, 0.1582, 0.02827, 0.1582, 0.02827, 0.25, 0.25, 0.1167, 0.05045, 0.1167, 0.05045, 0.25, 0.25, 0.08029, 0.08029, 0.08029, 0.08029, 0.25, 0.25, 0.05045, 0.1167, 0.05045, 0.1167, 0.25, 0.25, 0.02827, 0.1582, 0.02827, 0.1582, 0.25, 0.25, 0.01461, 0.2032, 0.01461, 0.2032, 0.25, 0.25, 0.01, 0.25, 0.01, 0.25, 0.25, 0.25, 0.01461, 0.2968, 0.01461, 0.2968, 0.25, 0.25, 0.02827, 0.3418, 0.02827, 0.3418, 0.25, 0.25, 0.05045, 0.3833, 0.05045, 0.3833, 0.25, 0.25, 0.08029, 0.4197, 0.08029, 0.4197, 0.25, 0.25, 0.1167, 0.4496, 0.1167, 0.4496, 0.25, 0.25, 0.1582, 0.4717, 0.75, 0.49, 0.7968, 0.4854, 0.8418, 0.4717, 0.8833, 0.4496, 0.9197, 0.4197, 0.9496, 0.3833, 0.9717, 0.3418, 0.9854, 0.2968, 0.99, 0.25, 0.9854, 0.2032, 0.9717, 0.1582, 0.9496, 0.1167, 0.9197, 0.08029, 0.8833, 0.05045, 0.8418, 0.02827, 0.7968, 0.01461, 0.75, 0.01, 0.7032, 0.01461, 0.6582, 0.02827, 0.6167, 0.05045, 0.5803, 0.08029, 0.5504, 0.1167, 0.5283, 0.1582, 0.5146, 0.2032, 0.51, 0.25, 0.5146, 0.2968, 0.5283, 0.3418, 0.5504, 0.3833, 0.5803, 0.4197, 0.6167, 0.4496, 0.6582, 0.4717, 0.7032, 0.4854, 0.1582, 0.4717, 0.25, 0.25, 0.2032, 0.4854, 0.2032, 0.4854, 0.25, 0.25, 0.25, 0.49])
me_cone_001.materials.append(mat_blue_001)
me_cone_001.update()
me_cone_002 = bpy.data.meshes.new('Cone.002')
me_cone_002.from_pydata([(0.0, 1.0, -1.0), (0.1951, 0.9808, -1.0), (0.3827, 0.9239, -1.0), (0.5556, 0.8315, -1.0), (0.7071, 0.7071, -1.0), (0.8315, 0.5556, -1.0), (0.9239, 0.3827, -1.0), (0.9808, 0.1951, -1.0), (1.0, 0.0, -1.0), (0.9808, -0.1951, -1.0), (0.9239, -0.3827, -1.0), (0.8315, -0.5556, -1.0), (0.7071, -0.7071, -1.0), (0.5556, -0.8315, -1.0), (0.3827, -0.9239, -1.0), (0.1951, -0.9808, -1.0), (0.0, -1.0, -1.0), (-0.1951, -0.9808, -1.0), (-0.3827, -0.9239, -1.0), (-0.5556, -0.8315, -1.0), (-0.7071, -0.7071, -1.0), (-0.8315, -0.5556, -1.0), (-0.9239, -0.3827, -1.0), (-0.9808, -0.1951, -1.0), (-1.0, 0.0, -1.0), (-0.9808, 0.1951, -1.0), (-0.9239, 0.3827, -1.0), (-0.8315, 0.5556, -1.0), (-0.7071, 0.7071, -1.0), (-0.5556, 0.8315, -1.0), (-0.3827, 0.9239, -1.0), (-0.1951, 0.9808, -1.0), (0.0, 0.0, 1.0)], [], [(0, 32, 1), (1, 32, 2), (2, 32, 3), (3, 32, 4), (4, 32, 5), (5, 32, 6), (6, 32, 7), (7, 32, 8), (8, 32, 9), (9, 32, 10), (10, 32, 11), (11, 32, 12), (12, 32, 13), (13, 32, 14), (14, 32, 15), (15, 32, 16), (16, 32, 17), (17, 32, 18), (18, 32, 19), (19, 32, 20), (20, 32, 21), (21, 32, 22), (22, 32, 23), (23, 32, 24), (24, 32, 25), (25, 32, 26), (26, 32, 27), (27, 32, 28), (28, 32, 29), (29, 32, 30), (0, 1, 2, 3, 4, 5, 6, 7, 8, 9, 10, 11, 12, 13, 14, 15, 16, 17, 18, 19, 20, 21, 22, 23, 24, 25, 26, 27, 28, 29, 30, 31), (30, 32, 31), (31, 32, 0)])
_uv = me_cone_002.uv_layers.new(name='UVMap')
_uv.uv.foreach_set('vector', [0.25, 0.49, 0.25, 0.25, 0.2968, 0.4854, 0.2968, 0.4854, 0.25, 0.25, 0.3418, 0.4717, 0.3418, 0.4717, 0.25, 0.25, 0.3833, 0.4496, 0.3833, 0.4496, 0.25, 0.25, 0.4197, 0.4197, 0.4197, 0.4197, 0.25, 0.25, 0.4496, 0.3833, 0.4496, 0.3833, 0.25, 0.25, 0.4717, 0.3418, 0.4717, 0.3418, 0.25, 0.25, 0.4854, 0.2968, 0.4854, 0.2968, 0.25, 0.25, 0.49, 0.25, 0.49, 0.25, 0.25, 0.25, 0.4854, 0.2032, 0.4854, 0.2032, 0.25, 0.25, 0.4717, 0.1582, 0.4717, 0.1582, 0.25, 0.25, 0.4496, 0.1167, 0.4496, 0.1167, 0.25, 0.25, 0.4197, 0.08029, 0.4197, 0.08029, 0.25, 0.25, 0.3833, 0.05045, 0.3833, 0.05045, 0.25, 0.25, 0.3418, 0.02827, 0.3418, 0.02827, 0.25, 0.25, 0.2968, 0.01461, 0.2968, 0.01461, 0.25, 0.25, 0.25, 0.01, 0.25, 0.01, 0.25, 0.25, 0.2032, 0.01461, 0.2032, 0.01461, 0.25, 0.25, 0.1582, 0.02827, 0.1582, 0.02827, 0.25, 0.25, 0.1167, 0.05045, 0.1167, 0.05045, 0.25, 0.25, 0.08029, 0.08029, 0.08029, 0.08029, 0.25, 0.25, 0.05045, 0.1167, 0.05045, 0.1167, 0.25, 0.25, 0.02827, 0.1582, 0.02827, 0.1582, 0.25, 0.25, 0.01461, 0.2032, 0.01461, 0.2032, 0.25, 0.25, 0.01, 0.25, 0.01, 0.25, 0.25, 0.25, 0.01461, 0.2968, 0.01461, 0.2968, 0.25, 0.25, 0.02827, 0.3418, 0.02827, 0.3418, 0.25, 0.25, 0.05045, 0.3833, 0.05045, 0.3833, 0.25, 0.25, 0.08029, 0.4197, 0.08029, 0.4197, 0.25, 0.25, 0.1167, 0.4496, 0.1167, 0.4496, 0.25, 0.25, 0.1582, 0.4717, 0.75, 0.49, 0.7968, 0.4854, 0.8418, 0.4717, 0.8833, 0.4496, 0.9197, 0.4197, 0.9496, 0.3833, 0.9717, 0.3418, 0.9854, 0.2968, 0.99, 0.25, 0.9854, 0.2032, 0.9717, 0.1582, 0.9496, 0.1167, 0.9197, 0.08029, 0.8833, 0.05045, 0.8418, 0.02827, 0.7968, 0.01461, 0.75, 0.01, 0.7032, 0.01461, 0.6582, 0.02827, 0.6167, 0.05045, 0.5803, 0.08029, 0.5504, 0.1167, 0.5283, 0.1582, 0.5146, 0.2032, 0.51, 0.25, 0.5146, 0.2968, 0.5283, 0.3418, 0.5504, 0.3833, 0.5803, 0.4197, 0.6167, 0.4496, 0.6582, 0.4717, 0.7032, 0.4854, 0.1582, 0.4717, 0.25, 0.25, 0.2032, 0.4854, 0.2032, 0.4854, 0.25, 0.25, 0.25, 0.49])
me_cone_002.materials.append(mat_red_002)
me_cone_002.update()
me_cube_001 = bpy.data.meshes.new('Cube.001')
me_cube_001.from_pydata([(-1.0, -1.0, -1.0), (-1.0, -1.0, 1.0), (-1.0, 1.0, -1.0), (-1.0, 1.0, 1.0), (1.0, -1.0, -1.0), (1.0, -1.0, 1.0), (1.0, 1.0, -1.0), (1.0, 1.0, 1.0)], [], [(0, 1, 3, 2), (2, 3, 7, 6), (6, 7, 5, 4), (4, 5, 1, 0), (2, 6, 4, 0), (7, 3, 1, 5)])
_uv = me_cube_001.uv_layers.new(name='UVMap')
_uv.uv.foreach_set('vector', [0.375, 0.0, 0.625, 0.0, 0.625, 0.25, 0.375, 0.25, 0.375, 0.25, 0.625, 0.25, 0.625, 0.5, 0.375, 0.5, 0.375, 0.5, 0.625, 0.5, 0.625, 0.75, 0.375, 0.75, 0.375, 0.75, 0.625, 0.75, 0.625, 1.0, 0.375, 1.0, 0.125, 0.5, 0.375, 0.5, 0.375, 0.75, 0.125, 0.75, 0.625, 0.5, 0.875, 0.5, 0.875, 0.75, 0.625, 0.75])
me_cube_001.update()

# ---- objects
ob_light = bpy.data.objects.new('Light', light_light)
ob_camera = bpy.data.objects.new('Camera', cam_camera)
ob_chapter_objectives = bpy.data.objects.new('chapter_objectives', me_chapter_objectives)
ob_cylinder = bpy.data.objects.new('Cylinder', me_cylinder)
ob_cone = bpy.data.objects.new('Cone', me_cone)
ob_red = bpy.data.objects.new('red', me_cylinder_001)
ob_blue = bpy.data.objects.new('blue', me_cylinder_002)
ob_cone_001 = bpy.data.objects.new('Cone.001', me_cone_001)
ob_cone_002 = bpy.data.objects.new('Cone.002', me_cone_002)
ob_cube = bpy.data.objects.new('Cube', me_cube_001)

# ---- transforms, parenting, visibility, modifiers, constraints
ob_light.location = (4.076, 1.005, 5.904)
ob_light.rotation_euler = (0.6503, 0.05522, 1.866)
ob_light.lock_rotations_4d = False
ob_light.empty_display_type = 'ARROWS'
ob_light.color = (0.0, 0.0, 0.0, 0.0)
ob_light.lineart.crease_threshold = 0.0
ob_camera.location = (7.359, -6.926, 4.958)
ob_camera.rotation_euler = (1.109, 0.0, 0.8149)
ob_camera.lock_rotations_4d = False
ob_camera.empty_display_type = 'ARROWS'
ob_camera.color = (0.0, 0.0, 0.0, 0.0)
ob_camera.display_type = 'WIRE'
ob_camera.lineart.crease_threshold = 0.0
ob_chapter_objectives.location = (0.0, 0.0, 1.622)
ob_chapter_objectives.rotation_euler = (1.571, 0.0, 0.0)
ob_cylinder.location = (0.0, 0.0, 0.2)
ob_cylinder.scale = (1.0, 1.0, 0.2355)
ob_cone.location = (0.0, 0.0, 0.5871)
ob_cone.rotation_euler = (3.142, -0.0, 0.0)
ob_cone.scale = (1.0, 1.0, 0.4978)
_m = ob_cone.modifiers.new('Softbody', 'SOFT_BODY')
ob_red.location = (0.0, 0.0, 0.2565)
ob_red.scale = (0.9618, 0.9618, 0.2265)
ob_blue.location = (0.0, 0.0, 0.313)
ob_blue.scale = (0.9095, 0.9095, 0.2142)
ob_cone_001.location = (0.0, 0.0, 0.5871)
ob_cone_001.rotation_euler = (3.142, -0.0, 0.0)
ob_cone_001.scale = (0.9539, 0.9539, 0.4749)
ob_cone_002.location = (0.0, 0.0, 0.5871)
ob_cone_002.rotation_euler = (3.142, -0.0, 0.0)
ob_cone_002.scale = (0.885, 0.885, 0.4405)
ob_cube.location = (0.0, 0.0, 10.0)
ob_cube.scale = (10.0, 10.0, 10.0)

# ---- collection membership
col_collection.objects.link(ob_light)
col_collection.objects.link(ob_camera)
col_collection.objects.link(ob_chapter_objectives)
col_collection.objects.link(ob_cylinder)
col_collection.objects.link(ob_cone)
col_collection.objects.link(ob_red)
col_collection.objects.link(ob_blue)
col_collection.objects.link(ob_cone_001)
col_collection.objects.link(ob_cone_002)
col_collection.objects.link(ob_cube)

# ---- scene / render settings (as saved in the file)
scene.camera = ob_camera
scene.frame_start = 1; scene.frame_end = 250; scene.frame_set(1)
scene.render.engine = 'BLENDER_EEVEE_NEXT'
bpy.context.view_layer.update()
